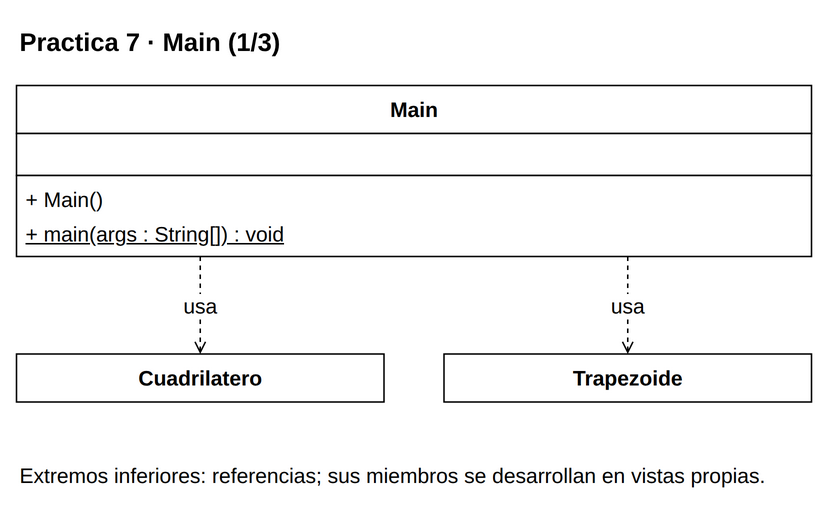

The diagram above was exported from draw.io. Its source (the exported page's mxGraphModel, read from the mxfile embedded in the PNG):
<mxGraphModel dx="1000" dy="1000" grid="1" gridSize="10" page="0" pageScale="1" pageWidth="816" pageHeight="1056" background="#FFFFFF" adaptiveColors="auto">
  <root>
    <mxCell id="0" />
    <mxCell id="1" parent="0" />
    <mxCell id="v1" value="&lt;b&gt;Practica 7 · Main (1/3)&lt;/b&gt;" style="text;html=1;whiteSpace=wrap;align=left;verticalAlign=middle;fontFamily=Liberation Sans;fontSize=17;fontColor=#000000;" vertex="1" parent="1">
      <mxGeometry x="20" y="8" width="530" height="35" as="geometry" />
    </mxCell>
    <mxCell id="c38" value="" style="group;" vertex="1" parent="1">
      <mxGeometry x="20" y="55" width="530" height="114" as="geometry" />
    </mxCell>
    <mxCell id="v2" value="" style="rounded=0;whiteSpace=wrap;html=1;fillColor=#FFFFFF;strokeColor=#000000;strokeWidth=1;" vertex="1" parent="c38">
      <mxGeometry x="0" y="0" width="530" height="32" as="geometry" />
    </mxCell>
    <mxCell id="v3" value="&lt;b&gt;Main&lt;/b&gt;" style="text;html=1;whiteSpace=wrap;align=center;verticalAlign=middle;fontFamily=Liberation Sans;fontSize=14;fontColor=#000000;spacing=0;" vertex="1" parent="c38">
      <mxGeometry x="6" y="4" width="518" height="24" as="geometry" />
    </mxCell>
    <mxCell id="v4" value="" style="rounded=0;whiteSpace=wrap;html=1;fillColor=#FFFFFF;strokeColor=#000000;strokeWidth=1;" vertex="1" parent="c38">
      <mxGeometry x="0" y="32" width="530" height="28" as="geometry" />
    </mxCell>
    <mxCell id="v5" value="" style="text;html=1;whiteSpace=wrap;align=left;verticalAlign=middle;fontFamily=Liberation Sans;fontSize=14;fontColor=#000000;spacing=0;" vertex="1" parent="c38">
      <mxGeometry x="6" y="36" width="518" height="20" as="geometry" />
    </mxCell>
    <mxCell id="v6" value="" style="rounded=0;whiteSpace=wrap;html=1;fillColor=#FFFFFF;strokeColor=#000000;strokeWidth=1;" vertex="1" parent="c38">
      <mxGeometry x="0" y="60" width="530" height="54" as="geometry" />
    </mxCell>
    <mxCell id="v7" value="+ Main()" style="text;html=1;whiteSpace=wrap;align=left;verticalAlign=middle;fontFamily=Liberation Sans;fontSize=14;fontColor=#000000;spacing=0;" vertex="1" parent="c38">
      <mxGeometry x="6" y="64" width="518" height="23" as="geometry" />
    </mxCell>
    <mxCell id="v8" value="&lt;u&gt;+ main(args : String[]) : void&lt;/u&gt;" style="text;html=1;whiteSpace=wrap;align=left;verticalAlign=middle;fontFamily=Liberation Sans;fontSize=14;fontColor=#000000;spacing=0;" vertex="1" parent="c38">
      <mxGeometry x="6" y="87" width="518" height="23" as="geometry" />
    </mxCell>
    <mxCell id="c32" value="" style="group;" vertex="1" parent="1">
      <mxGeometry x="20" y="234" width="245" height="32" as="geometry" />
    </mxCell>
    <mxCell id="v9" value="" style="rounded=0;whiteSpace=wrap;html=1;fillColor=#FFFFFF;strokeColor=#000000;strokeWidth=1;" vertex="1" parent="c32">
      <mxGeometry x="0" y="0" width="245" height="32" as="geometry" />
    </mxCell>
    <mxCell id="v10" value="&lt;b&gt;Cuadrilatero&lt;/b&gt;" style="text;html=1;whiteSpace=wrap;align=center;verticalAlign=middle;fontFamily=Liberation Sans;fontSize=14;fontColor=#000000;spacing=0;" vertex="1" parent="c32">
      <mxGeometry x="6" y="4" width="233" height="24" as="geometry" />
    </mxCell>
    <mxCell id="c33" value="" style="group;" vertex="1" parent="1">
      <mxGeometry x="305" y="234" width="245" height="32" as="geometry" />
    </mxCell>
    <mxCell id="v11" value="" style="rounded=0;whiteSpace=wrap;html=1;fillColor=#FFFFFF;strokeColor=#000000;strokeWidth=1;" vertex="1" parent="c33">
      <mxGeometry x="0" y="0" width="245" height="32" as="geometry" />
    </mxCell>
    <mxCell id="v12" value="&lt;b&gt;Trapezoide&lt;/b&gt;" style="text;html=1;whiteSpace=wrap;align=center;verticalAlign=middle;fontFamily=Liberation Sans;fontSize=14;fontColor=#000000;spacing=0;" vertex="1" parent="c33">
      <mxGeometry x="6" y="4" width="233" height="24" as="geometry" />
    </mxCell>
    <mxCell id="e13" value="usa" style="edgeStyle=orthogonalEdgeStyle;rounded=0;html=1;strokeColor=#000000;strokeWidth=1;fontFamily=Liberation Sans;fontSize=14;labelBackgroundColor=#FFFFFF;labelWidth=245;whiteSpace=wrap;endArrow=open;endFill=0;dashed=1;exitX=0.23113207547169812;exitY=1;exitPerimeter=0;entryX=0.5;entryY=0;entryPerimeter=0;" edge="1" source="c38" target="c32" parent="1">
      <mxGeometry relative="1" as="geometry" />
    </mxCell>
    <mxCell id="e14" value="usa" style="edgeStyle=orthogonalEdgeStyle;rounded=0;html=1;strokeColor=#000000;strokeWidth=1;fontFamily=Liberation Sans;fontSize=14;labelBackgroundColor=#FFFFFF;labelWidth=245;whiteSpace=wrap;endArrow=open;endFill=0;dashed=1;exitX=0.7688679245283019;exitY=1;exitPerimeter=0;entryX=0.5;entryY=0;entryPerimeter=0;" edge="1" source="c38" target="c33" parent="1">
      <mxGeometry relative="1" as="geometry" />
    </mxCell>
    <mxCell id="v15" value="Extremos inferiores: referencias; sus miembros se desarrollan en vistas propias." style="text;html=1;whiteSpace=wrap;align=left;verticalAlign=middle;fontFamily=Liberation Sans;fontSize=14;fontColor=#000000;" vertex="1" parent="1">
      <mxGeometry x="20" y="296" width="530" height="38" as="geometry" />
    </mxCell>
  </root>
</mxGraphModel>